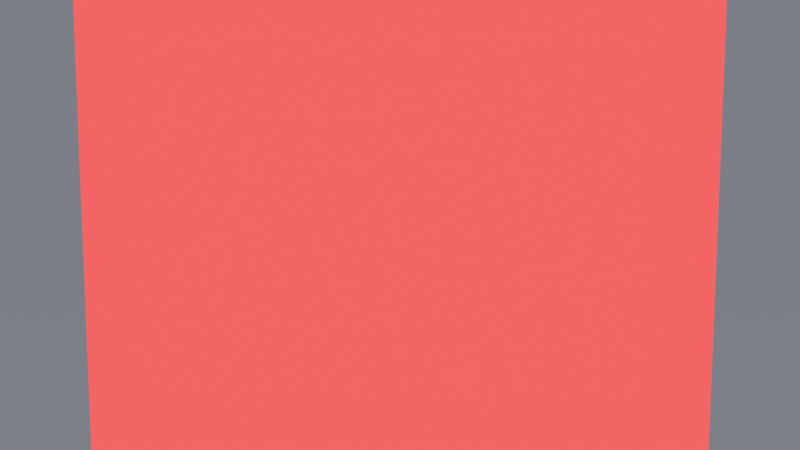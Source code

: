 # Source: shot.v1.blend  (saved by Blender 5.2.44; exported with 4.5.12 LTS)
import bpy
from mathutils import Matrix  # noqa: F401  (used for matrix-valued properties, if any)

bpy.ops.wm.read_factory_settings(use_empty=True)
scene = bpy.context.scene
scene.name = 'BLOCKOUT_SH020'

# ---- collections
col_set_volumes = bpy.data.collections.new('SET_VOLUMES'); scene.collection.children.link(col_set_volumes)
col_cast_proxies = bpy.data.collections.new('CAST_PROXIES'); scene.collection.children.link(col_cast_proxies)
col_camera_rig = bpy.data.collections.new('CAMERA_RIG'); scene.collection.children.link(col_camera_rig)

# ---- materials (node trees are filled in below, after node groups)
mat_mat_set = bpy.data.materials.new('MAT_set')
mat_mat_set.diffuse_color = (0.2, 0.21, 0.24, 1.0)
mat_mat_set.roughness = 0.9
mat_mat_floor = bpy.data.materials.new('MAT_floor')
mat_mat_floor.diffuse_color = (0.22, 0.23, 0.26, 1.0)
mat_mat_floor.roughness = 0.9
mat_mat_cast_lead = bpy.data.materials.new('MAT_cast_lead')
mat_mat_cast_lead.diffuse_color = (0.9, 0.13, 0.13, 1.0)
mat_mat_cast_lead.roughness = 0.9
mat_mat_camera_rig = bpy.data.materials.new('MAT_camera_rig')
mat_mat_camera_rig.diffuse_color = (0.98, 0.85, 0.15, 1.0)
mat_mat_camera_rig.roughness = 0.9

# ---- material node trees
mat_mat_set.use_nodes = True; mat_mat_set.node_tree.nodes.clear()
_N = mat_mat_set.node_tree.nodes; _L = mat_mat_set.node_tree.links
n0 = _N.new('ShaderNodeOutputMaterial'); n0.name = 'Material Output'; n0.location = (200, 100)
n1 = _N.new('ShaderNodeEmission'); n1.name = 'Emission'; n1.location = (0, 0)
n1.inputs[0].default_value = (0.2, 0.21, 0.24, 1.0)
_L.new(n1.outputs[0], n0.inputs[0])
n0.is_active_output = True
mat_mat_floor.use_nodes = True; mat_mat_floor.node_tree.nodes.clear()
_N = mat_mat_floor.node_tree.nodes; _L = mat_mat_floor.node_tree.links
n0 = _N.new('ShaderNodeOutputMaterial'); n0.name = 'Material Output'; n0.location = (200, 100)
n1 = _N.new('ShaderNodeEmission'); n1.name = 'Emission'; n1.location = (0, 0)
n1.inputs[0].default_value = (0.22, 0.23, 0.26, 1.0)
_L.new(n1.outputs[0], n0.inputs[0])
n0.is_active_output = True
mat_mat_cast_lead.use_nodes = True; mat_mat_cast_lead.node_tree.nodes.clear()
_N = mat_mat_cast_lead.node_tree.nodes; _L = mat_mat_cast_lead.node_tree.links
n0 = _N.new('ShaderNodeOutputMaterial'); n0.name = 'Material Output'; n0.location = (200, 100)
n1 = _N.new('ShaderNodeEmission'); n1.name = 'Emission'; n1.location = (0, 0)
n1.inputs[0].default_value = (0.9, 0.13, 0.13, 1.0)
_L.new(n1.outputs[0], n0.inputs[0])
n0.is_active_output = True
mat_mat_camera_rig.use_nodes = True; mat_mat_camera_rig.node_tree.nodes.clear()
_N = mat_mat_camera_rig.node_tree.nodes; _L = mat_mat_camera_rig.node_tree.links
n0 = _N.new('ShaderNodeOutputMaterial'); n0.name = 'Material Output'; n0.location = (200, 100)
n1 = _N.new('ShaderNodeEmission'); n1.name = 'Emission'; n1.location = (0, 0)
n1.inputs[0].default_value = (0.98, 0.85, 0.15, 1.0)
_L.new(n1.outputs[0], n0.inputs[0])
n0.is_active_output = True

# ---- world
world_blockoutworld = bpy.data.worlds.new('BlockoutWorld'); scene.world = world_blockoutworld
world_blockoutworld.use_nodes = True; world_blockoutworld.node_tree.nodes.clear()
_N = world_blockoutworld.node_tree.nodes; _L = world_blockoutworld.node_tree.links
n0 = _N.new('ShaderNodeBackground'); n0.name = 'Background'; n0.location = (-200, 100)
n0.inputs[0].default_value = (0.14, 0.15, 0.18, 1.0)
n1 = _N.new('ShaderNodeOutputWorld'); n1.name = 'World Output'; n1.location = (200, 100)
_L.new(n0.outputs[0], n1.inputs[0])
n1.is_active_output = True

# ---- cameras
cam_cam_data = bpy.data.cameras.new('CAM_data')
cam_cam_data.lens = 41.4
cam_cam_data.lens_unit = 'FOV'

# ---- meshes
me_cube = bpy.data.meshes.new('Cube')
me_cube.from_pydata([(-0.5, -0.5, -0.5), (-0.5, -0.5, 0.5), (-0.5, 0.5, -0.5), (-0.5, 0.5, 0.5), (0.5, -0.5, -0.5), (0.5, -0.5, 0.5), (0.5, 0.5, -0.5), (0.5, 0.5, 0.5)], [], [(0, 1, 3, 2), (2, 3, 7, 6), (6, 7, 5, 4), (4, 5, 1, 0), (2, 6, 4, 0), (7, 3, 1, 5)])
_uv = me_cube.uv_layers.new(name='UVMap')
_uv.uv.foreach_set('vector', [0.375, 0.0, 0.625, 0.0, 0.625, 0.25, 0.375, 0.25, 0.375, 0.25, 0.625, 0.25, 0.625, 0.5, 0.375, 0.5, 0.375, 0.5, 0.625, 0.5, 0.625, 0.75, 0.375, 0.75, 0.375, 0.75, 0.625, 0.75, 0.625, 1.0, 0.375, 1.0, 0.125, 0.5, 0.375, 0.5, 0.375, 0.75, 0.125, 0.75, 0.625, 0.5, 0.875, 0.5, 0.875, 0.75, 0.625, 0.75])
me_cube.materials.append(mat_mat_set)
me_cube.update()
me_plane = bpy.data.meshes.new('Plane')
me_plane.from_pydata([(-0.5, -0.5, 0.0), (0.5, -0.5, 0.0), (-0.5, 0.5, 0.0), (0.5, 0.5, 0.0)], [], [(0, 1, 3, 2)])
_uv = me_plane.uv_layers.new(name='UVMap')
_uv.uv.foreach_set('vector', [0.0, 0.0, 1.0, 0.0, 1.0, 1.0, 0.0, 1.0])
me_plane.materials.append(mat_mat_floor)
me_plane.update()
me_cylinder = bpy.data.meshes.new('Cylinder')
me_cylinder.from_pydata([(0.0, 0.28, -0.9), (0.0, 0.28, 0.9), (0.07247, 0.2705, -0.9), (0.07247, 0.2705, 0.9), (0.14, 0.2425, -0.9), (0.14, 0.2425, 0.9), (0.198, 0.198, -0.9), (0.198, 0.198, 0.9), (0.2425, 0.14, -0.9), (0.2425, 0.14, 0.9), (0.2705, 0.07247, -0.9), (0.2705, 0.07247, 0.9), (0.28, 0.0, -0.9), (0.28, 0.0, 0.9), (0.2705, -0.07247, -0.9), (0.2705, -0.07247, 0.9), (0.2425, -0.14, -0.9), (0.2425, -0.14, 0.9), (0.198, -0.198, -0.9), (0.198, -0.198, 0.9), (0.14, -0.2425, -0.9), (0.14, -0.2425, 0.9), (0.07247, -0.2705, -0.9), (0.07247, -0.2705, 0.9), (0.0, -0.28, -0.9), (0.0, -0.28, 0.9), (-0.07247, -0.2705, -0.9), (-0.07247, -0.2705, 0.9), (-0.14, -0.2425, -0.9), (-0.14, -0.2425, 0.9), (-0.198, -0.198, -0.9), (-0.198, -0.198, 0.9), (-0.2425, -0.14, -0.9), (-0.2425, -0.14, 0.9), (-0.2705, -0.07247, -0.9), (-0.2705, -0.07247, 0.9), (-0.28, 0.0, -0.9), (-0.28, 0.0, 0.9), (-0.2705, 0.07247, -0.9), (-0.2705, 0.07247, 0.9), (-0.2425, 0.14, -0.9), (-0.2425, 0.14, 0.9), (-0.198, 0.198, -0.9), (-0.198, 0.198, 0.9), (-0.14, 0.2425, -0.9), (-0.14, 0.2425, 0.9), (-0.07247, 0.2705, -0.9), (-0.07247, 0.2705, 0.9)], [], [(0, 1, 3, 2), (2, 3, 5, 4), (4, 5, 7, 6), (6, 7, 9, 8), (8, 9, 11, 10), (10, 11, 13, 12), (12, 13, 15, 14), (14, 15, 17, 16), (16, 17, 19, 18), (18, 19, 21, 20), (20, 21, 23, 22), (22, 23, 25, 24), (24, 25, 27, 26), (26, 27, 29, 28), (28, 29, 31, 30), (30, 31, 33, 32), (32, 33, 35, 34), (34, 35, 37, 36), (36, 37, 39, 38), (38, 39, 41, 40), (40, 41, 43, 42), (42, 43, 45, 44), (3, 1, 47, 45, 43, 41, 39, 37, 35, 33, 31, 29, 27, 25, 23, 21, 19, 17, 15, 13, 11, 9, 7, 5), (44, 45, 47, 46), (46, 47, 1, 0), (0, 2, 4, 6, 8, 10, 12, 14, 16, 18, 20, 22, 24, 26, 28, 30, 32, 34, 36, 38, 40, 42, 44, 46)])
_uv = me_cylinder.uv_layers.new(name='UVMap')
_uv.uv.foreach_set('vector', [1.0, 0.5, 1.0, 1.0, 0.9583, 1.0, 0.9583, 0.5, 0.9583, 0.5, 0.9583, 1.0, 0.9167, 1.0, 0.9167, 0.5, 0.9167, 0.5, 0.9167, 1.0, 0.875, 1.0, 0.875, 0.5, 0.875, 0.5, 0.875, 1.0, 0.8333, 1.0, 0.8333, 0.5, 0.8333, 0.5, 0.8333, 1.0, 0.7917, 1.0, 0.7917, 0.5, 0.7917, 0.5, 0.7917, 1.0, 0.75, 1.0, 0.75, 0.5, 0.75, 0.5, 0.75, 1.0, 0.7083, 1.0, 0.7083, 0.5, 0.7083, 0.5, 0.7083, 1.0, 0.6667, 1.0, 0.6667, 0.5, 0.6667, 0.5, 0.6667, 1.0, 0.625, 1.0, 0.625, 0.5, 0.625, 0.5, 0.625, 1.0, 0.5833, 1.0, 0.5833, 0.5, 0.5833, 0.5, 0.5833, 1.0, 0.5417, 1.0, 0.5417, 0.5, 0.5417, 0.5, 0.5417, 1.0, 0.5, 1.0, 0.5, 0.5, 0.5, 0.5, 0.5, 1.0, 0.4583, 1.0, 0.4583, 0.5, 0.4583, 0.5, 0.4583, 1.0, 0.4167, 1.0, 0.4167, 0.5, 0.4167, 0.5, 0.4167, 1.0, 0.375, 1.0, 0.375, 0.5, 0.375, 0.5, 0.375, 1.0, 0.3333, 1.0, 0.3333, 0.5, 0.3333, 0.5, 0.3333, 1.0, 0.2917, 1.0, 0.2917, 0.5, 0.2917, 0.5, 0.2917, 1.0, 0.25, 1.0, 0.25, 0.5, 0.25, 0.5, 0.25, 1.0, 0.2083, 1.0, 0.2083, 0.5, 0.2083, 0.5, 0.2083, 1.0, 0.1667, 1.0, 0.1667, 0.5, 0.1667, 0.5, 0.1667, 1.0, 0.125, 1.0, 0.125, 0.5, 0.125, 0.5, 0.125, 1.0, 0.08333, 1.0, 0.08333, 0.5, 0.3121, 0.4818, 0.25, 0.49, 0.1879, 0.4818, 0.13, 0.4578, 0.08029, 0.4197, 0.04215, 0.37, 0.01818, 0.3121, 0.01, 0.25, 0.01818, 0.1879, 0.04215, 0.13, 0.08029, 0.08029, 0.13, 0.04215, 0.1879, 0.01818, 0.25, 0.01, 0.3121, 0.01818, 0.37, 0.04215, 0.4197, 0.08029, 0.4578, 0.13, 0.4818, 0.1879, 0.49, 0.25, 0.4818, 0.3121, 0.4578, 0.37, 0.4197, 0.4197, 0.37, 0.4578, 0.08333, 0.5, 0.08333, 1.0, 0.04167, 1.0, 0.04167, 0.5, 0.04167, 0.5, 0.04167, 1.0, -1.863e-07, 1.0, -1.863e-07, 0.5, 0.75, 0.49, 0.8121, 0.4818, 0.87, 0.4578, 0.9197, 0.4197, 0.9578, 0.37, 0.9818, 0.3121, 0.99, 0.25, 0.9818, 0.1879, 0.9578, 0.13, 0.9197, 0.08029, 0.87, 0.04215, 0.8121, 0.01818, 0.75, 0.01, 0.6879, 0.01818, 0.63, 0.04215, 0.5803, 0.08029, 0.5422, 0.13, 0.5182, 0.1879, 0.51, 0.25, 0.5182, 0.3121, 0.5422, 0.37, 0.5803, 0.4197, 0.63, 0.4578, 0.6879, 0.4818])
me_cylinder.materials.append(mat_mat_cast_lead)
me_cylinder.update()
me_cone = bpy.data.meshes.new('Cone')
me_cone.from_pydata([(0.0, 0.06, -0.09), (0.01171, 0.05885, -0.09), (0.02296, 0.05543, -0.09), (0.03333, 0.04989, -0.09), (0.04243, 0.04243, -0.09), (0.04989, 0.03333, -0.09), (0.05543, 0.02296, -0.09), (0.05885, 0.01171, -0.09), (0.06, 0.0, -0.09), (0.05885, -0.01171, -0.09), (0.05543, -0.02296, -0.09), (0.04989, -0.03333, -0.09), (0.04243, -0.04243, -0.09), (0.03333, -0.04989, -0.09), (0.02296, -0.05543, -0.09), (0.01171, -0.05885, -0.09), (0.0, -0.06, -0.09), (-0.01171, -0.05885, -0.09), (-0.02296, -0.05543, -0.09), (-0.03333, -0.04989, -0.09), (-0.04243, -0.04243, -0.09), (-0.04989, -0.03333, -0.09), (-0.05543, -0.02296, -0.09), (-0.05885, -0.01171, -0.09), (-0.06, 0.0, -0.09), (-0.05885, 0.01171, -0.09), (-0.05543, 0.02296, -0.09), (-0.04989, 0.03333, -0.09), (-0.04243, 0.04243, -0.09), (-0.03333, 0.04989, -0.09), (-0.02296, 0.05543, -0.09), (-0.01171, 0.05885, -0.09), (0.0, 0.0, 0.09)], [], [(0, 32, 1), (1, 32, 2), (2, 32, 3), (3, 32, 4), (4, 32, 5), (5, 32, 6), (6, 32, 7), (7, 32, 8), (8, 32, 9), (9, 32, 10), (10, 32, 11), (11, 32, 12), (12, 32, 13), (13, 32, 14), (14, 32, 15), (15, 32, 16), (16, 32, 17), (17, 32, 18), (18, 32, 19), (19, 32, 20), (20, 32, 21), (21, 32, 22), (22, 32, 23), (23, 32, 24), (24, 32, 25), (25, 32, 26), (26, 32, 27), (27, 32, 28), (28, 32, 29), (29, 32, 30), (0, 1, 2, 3, 4, 5, 6, 7, 8, 9, 10, 11, 12, 13, 14, 15, 16, 17, 18, 19, 20, 21, 22, 23, 24, 25, 26, 27, 28, 29, 30, 31), (30, 32, 31), (31, 32, 0)])
_uv = me_cone.uv_layers.new(name='UVMap')
_uv.uv.foreach_set('vector', [0.25, 0.49, 0.25, 0.25, 0.2968, 0.4854, 0.2968, 0.4854, 0.25, 0.25, 0.3418, 0.4717, 0.3418, 0.4717, 0.25, 0.25, 0.3833, 0.4496, 0.3833, 0.4496, 0.25, 0.25, 0.4197, 0.4197, 0.4197, 0.4197, 0.25, 0.25, 0.4496, 0.3833, 0.4496, 0.3833, 0.25, 0.25, 0.4717, 0.3418, 0.4717, 0.3418, 0.25, 0.25, 0.4854, 0.2968, 0.4854, 0.2968, 0.25, 0.25, 0.49, 0.25, 0.49, 0.25, 0.25, 0.25, 0.4854, 0.2032, 0.4854, 0.2032, 0.25, 0.25, 0.4717, 0.1582, 0.4717, 0.1582, 0.25, 0.25, 0.4496, 0.1167, 0.4496, 0.1167, 0.25, 0.25, 0.4197, 0.08029, 0.4197, 0.08029, 0.25, 0.25, 0.3833, 0.05045, 0.3833, 0.05045, 0.25, 0.25, 0.3418, 0.02827, 0.3418, 0.02827, 0.25, 0.25, 0.2968, 0.01461, 0.2968, 0.01461, 0.25, 0.25, 0.25, 0.01, 0.25, 0.01, 0.25, 0.25, 0.2032, 0.01461, 0.2032, 0.01461, 0.25, 0.25, 0.1582, 0.02827, 0.1582, 0.02827, 0.25, 0.25, 0.1167, 0.05045, 0.1167, 0.05045, 0.25, 0.25, 0.08029, 0.08029, 0.08029, 0.08029, 0.25, 0.25, 0.05045, 0.1167, 0.05045, 0.1167, 0.25, 0.25, 0.02827, 0.1582, 0.02827, 0.1582, 0.25, 0.25, 0.01461, 0.2032, 0.01461, 0.2032, 0.25, 0.25, 0.01, 0.25, 0.01, 0.25, 0.25, 0.25, 0.01461, 0.2968, 0.01461, 0.2968, 0.25, 0.25, 0.02827, 0.3418, 0.02827, 0.3418, 0.25, 0.25, 0.05045, 0.3833, 0.05045, 0.3833, 0.25, 0.25, 0.08029, 0.4197, 0.08029, 0.4197, 0.25, 0.25, 0.1167, 0.4496, 0.1167, 0.4496, 0.25, 0.25, 0.1582, 0.4717, 0.75, 0.49, 0.7968, 0.4854, 0.8418, 0.4717, 0.8833, 0.4496, 0.9197, 0.4197, 0.9496, 0.3833, 0.9717, 0.3418, 0.9854, 0.2968, 0.99, 0.25, 0.9854, 0.2032, 0.9717, 0.1582, 0.9496, 0.1167, 0.9197, 0.08029, 0.8833, 0.05045, 0.8418, 0.02827, 0.7968, 0.01461, 0.75, 0.01, 0.7032, 0.01461, 0.6582, 0.02827, 0.6167, 0.05045, 0.5803, 0.08029, 0.5504, 0.1167, 0.5283, 0.1582, 0.5146, 0.2032, 0.51, 0.25, 0.5146, 0.2968, 0.5283, 0.3418, 0.5504, 0.3833, 0.5803, 0.4197, 0.6167, 0.4496, 0.6582, 0.4717, 0.7032, 0.4854, 0.1582, 0.4717, 0.25, 0.25, 0.2032, 0.4854, 0.2032, 0.4854, 0.25, 0.25, 0.25, 0.49])
me_cone.materials.append(mat_mat_camera_rig)
me_cone.update()
me_cone_001 = bpy.data.meshes.new('Cone.001')
me_cone_001.from_pydata([(0.0, 0.06, -0.09), (0.01171, 0.05885, -0.09), (0.02296, 0.05543, -0.09), (0.03333, 0.04989, -0.09), (0.04243, 0.04243, -0.09), (0.04989, 0.03333, -0.09), (0.05543, 0.02296, -0.09), (0.05885, 0.01171, -0.09), (0.06, 0.0, -0.09), (0.05885, -0.01171, -0.09), (0.05543, -0.02296, -0.09), (0.04989, -0.03333, -0.09), (0.04243, -0.04243, -0.09), (0.03333, -0.04989, -0.09), (0.02296, -0.05543, -0.09), (0.01171, -0.05885, -0.09), (0.0, -0.06, -0.09), (-0.01171, -0.05885, -0.09), (-0.02296, -0.05543, -0.09), (-0.03333, -0.04989, -0.09), (-0.04243, -0.04243, -0.09), (-0.04989, -0.03333, -0.09), (-0.05543, -0.02296, -0.09), (-0.05885, -0.01171, -0.09), (-0.06, 0.0, -0.09), (-0.05885, 0.01171, -0.09), (-0.05543, 0.02296, -0.09), (-0.04989, 0.03333, -0.09), (-0.04243, 0.04243, -0.09), (-0.03333, 0.04989, -0.09), (-0.02296, 0.05543, -0.09), (-0.01171, 0.05885, -0.09), (0.0, 0.0, 0.09)], [], [(0, 32, 1), (1, 32, 2), (2, 32, 3), (3, 32, 4), (4, 32, 5), (5, 32, 6), (6, 32, 7), (7, 32, 8), (8, 32, 9), (9, 32, 10), (10, 32, 11), (11, 32, 12), (12, 32, 13), (13, 32, 14), (14, 32, 15), (15, 32, 16), (16, 32, 17), (17, 32, 18), (18, 32, 19), (19, 32, 20), (20, 32, 21), (21, 32, 22), (22, 32, 23), (23, 32, 24), (24, 32, 25), (25, 32, 26), (26, 32, 27), (27, 32, 28), (28, 32, 29), (29, 32, 30), (0, 1, 2, 3, 4, 5, 6, 7, 8, 9, 10, 11, 12, 13, 14, 15, 16, 17, 18, 19, 20, 21, 22, 23, 24, 25, 26, 27, 28, 29, 30, 31), (30, 32, 31), (31, 32, 0)])
_uv = me_cone_001.uv_layers.new(name='UVMap')
_uv.uv.foreach_set('vector', [0.25, 0.49, 0.25, 0.25, 0.2968, 0.4854, 0.2968, 0.4854, 0.25, 0.25, 0.3418, 0.4717, 0.3418, 0.4717, 0.25, 0.25, 0.3833, 0.4496, 0.3833, 0.4496, 0.25, 0.25, 0.4197, 0.4197, 0.4197, 0.4197, 0.25, 0.25, 0.4496, 0.3833, 0.4496, 0.3833, 0.25, 0.25, 0.4717, 0.3418, 0.4717, 0.3418, 0.25, 0.25, 0.4854, 0.2968, 0.4854, 0.2968, 0.25, 0.25, 0.49, 0.25, 0.49, 0.25, 0.25, 0.25, 0.4854, 0.2032, 0.4854, 0.2032, 0.25, 0.25, 0.4717, 0.1582, 0.4717, 0.1582, 0.25, 0.25, 0.4496, 0.1167, 0.4496, 0.1167, 0.25, 0.25, 0.4197, 0.08029, 0.4197, 0.08029, 0.25, 0.25, 0.3833, 0.05045, 0.3833, 0.05045, 0.25, 0.25, 0.3418, 0.02827, 0.3418, 0.02827, 0.25, 0.25, 0.2968, 0.01461, 0.2968, 0.01461, 0.25, 0.25, 0.25, 0.01, 0.25, 0.01, 0.25, 0.25, 0.2032, 0.01461, 0.2032, 0.01461, 0.25, 0.25, 0.1582, 0.02827, 0.1582, 0.02827, 0.25, 0.25, 0.1167, 0.05045, 0.1167, 0.05045, 0.25, 0.25, 0.08029, 0.08029, 0.08029, 0.08029, 0.25, 0.25, 0.05045, 0.1167, 0.05045, 0.1167, 0.25, 0.25, 0.02827, 0.1582, 0.02827, 0.1582, 0.25, 0.25, 0.01461, 0.2032, 0.01461, 0.2032, 0.25, 0.25, 0.01, 0.25, 0.01, 0.25, 0.25, 0.25, 0.01461, 0.2968, 0.01461, 0.2968, 0.25, 0.25, 0.02827, 0.3418, 0.02827, 0.3418, 0.25, 0.25, 0.05045, 0.3833, 0.05045, 0.3833, 0.25, 0.25, 0.08029, 0.4197, 0.08029, 0.4197, 0.25, 0.25, 0.1167, 0.4496, 0.1167, 0.4496, 0.25, 0.25, 0.1582, 0.4717, 0.75, 0.49, 0.7968, 0.4854, 0.8418, 0.4717, 0.8833, 0.4496, 0.9197, 0.4197, 0.9496, 0.3833, 0.9717, 0.3418, 0.9854, 0.2968, 0.99, 0.25, 0.9854, 0.2032, 0.9717, 0.1582, 0.9496, 0.1167, 0.9197, 0.08029, 0.8833, 0.05045, 0.8418, 0.02827, 0.7968, 0.01461, 0.75, 0.01, 0.7032, 0.01461, 0.6582, 0.02827, 0.6167, 0.05045, 0.5803, 0.08029, 0.5504, 0.1167, 0.5283, 0.1582, 0.5146, 0.2032, 0.51, 0.25, 0.5146, 0.2968, 0.5283, 0.3418, 0.5504, 0.3833, 0.5803, 0.4197, 0.6167, 0.4496, 0.6582, 0.4717, 0.7032, 0.4854, 0.1582, 0.4717, 0.25, 0.25, 0.2032, 0.4854, 0.2032, 0.4854, 0.25, 0.25, 0.25, 0.49])
me_cone_001.materials.append(mat_mat_camera_rig)
me_cone_001.update()
me_cone_002 = bpy.data.meshes.new('Cone.002')
me_cone_002.from_pydata([(0.0, 0.06, -0.09), (0.01171, 0.05885, -0.09), (0.02296, 0.05543, -0.09), (0.03333, 0.04989, -0.09), (0.04243, 0.04243, -0.09), (0.04989, 0.03333, -0.09), (0.05543, 0.02296, -0.09), (0.05885, 0.01171, -0.09), (0.06, 0.0, -0.09), (0.05885, -0.01171, -0.09), (0.05543, -0.02296, -0.09), (0.04989, -0.03333, -0.09), (0.04243, -0.04243, -0.09), (0.03333, -0.04989, -0.09), (0.02296, -0.05543, -0.09), (0.01171, -0.05885, -0.09), (0.0, -0.06, -0.09), (-0.01171, -0.05885, -0.09), (-0.02296, -0.05543, -0.09), (-0.03333, -0.04989, -0.09), (-0.04243, -0.04243, -0.09), (-0.04989, -0.03333, -0.09), (-0.05543, -0.02296, -0.09), (-0.05885, -0.01171, -0.09), (-0.06, 0.0, -0.09), (-0.05885, 0.01171, -0.09), (-0.05543, 0.02296, -0.09), (-0.04989, 0.03333, -0.09), (-0.04243, 0.04243, -0.09), (-0.03333, 0.04989, -0.09), (-0.02296, 0.05543, -0.09), (-0.01171, 0.05885, -0.09), (0.0, 0.0, 0.09)], [], [(0, 32, 1), (1, 32, 2), (2, 32, 3), (3, 32, 4), (4, 32, 5), (5, 32, 6), (6, 32, 7), (7, 32, 8), (8, 32, 9), (9, 32, 10), (10, 32, 11), (11, 32, 12), (12, 32, 13), (13, 32, 14), (14, 32, 15), (15, 32, 16), (16, 32, 17), (17, 32, 18), (18, 32, 19), (19, 32, 20), (20, 32, 21), (21, 32, 22), (22, 32, 23), (23, 32, 24), (24, 32, 25), (25, 32, 26), (26, 32, 27), (27, 32, 28), (28, 32, 29), (29, 32, 30), (0, 1, 2, 3, 4, 5, 6, 7, 8, 9, 10, 11, 12, 13, 14, 15, 16, 17, 18, 19, 20, 21, 22, 23, 24, 25, 26, 27, 28, 29, 30, 31), (30, 32, 31), (31, 32, 0)])
_uv = me_cone_002.uv_layers.new(name='UVMap')
_uv.uv.foreach_set('vector', [0.25, 0.49, 0.25, 0.25, 0.2968, 0.4854, 0.2968, 0.4854, 0.25, 0.25, 0.3418, 0.4717, 0.3418, 0.4717, 0.25, 0.25, 0.3833, 0.4496, 0.3833, 0.4496, 0.25, 0.25, 0.4197, 0.4197, 0.4197, 0.4197, 0.25, 0.25, 0.4496, 0.3833, 0.4496, 0.3833, 0.25, 0.25, 0.4717, 0.3418, 0.4717, 0.3418, 0.25, 0.25, 0.4854, 0.2968, 0.4854, 0.2968, 0.25, 0.25, 0.49, 0.25, 0.49, 0.25, 0.25, 0.25, 0.4854, 0.2032, 0.4854, 0.2032, 0.25, 0.25, 0.4717, 0.1582, 0.4717, 0.1582, 0.25, 0.25, 0.4496, 0.1167, 0.4496, 0.1167, 0.25, 0.25, 0.4197, 0.08029, 0.4197, 0.08029, 0.25, 0.25, 0.3833, 0.05045, 0.3833, 0.05045, 0.25, 0.25, 0.3418, 0.02827, 0.3418, 0.02827, 0.25, 0.25, 0.2968, 0.01461, 0.2968, 0.01461, 0.25, 0.25, 0.25, 0.01, 0.25, 0.01, 0.25, 0.25, 0.2032, 0.01461, 0.2032, 0.01461, 0.25, 0.25, 0.1582, 0.02827, 0.1582, 0.02827, 0.25, 0.25, 0.1167, 0.05045, 0.1167, 0.05045, 0.25, 0.25, 0.08029, 0.08029, 0.08029, 0.08029, 0.25, 0.25, 0.05045, 0.1167, 0.05045, 0.1167, 0.25, 0.25, 0.02827, 0.1582, 0.02827, 0.1582, 0.25, 0.25, 0.01461, 0.2032, 0.01461, 0.2032, 0.25, 0.25, 0.01, 0.25, 0.01, 0.25, 0.25, 0.25, 0.01461, 0.2968, 0.01461, 0.2968, 0.25, 0.25, 0.02827, 0.3418, 0.02827, 0.3418, 0.25, 0.25, 0.05045, 0.3833, 0.05045, 0.3833, 0.25, 0.25, 0.08029, 0.4197, 0.08029, 0.4197, 0.25, 0.25, 0.1167, 0.4496, 0.1167, 0.4496, 0.25, 0.25, 0.1582, 0.4717, 0.75, 0.49, 0.7968, 0.4854, 0.8418, 0.4717, 0.8833, 0.4496, 0.9197, 0.4197, 0.9496, 0.3833, 0.9717, 0.3418, 0.9854, 0.2968, 0.99, 0.25, 0.9854, 0.2032, 0.9717, 0.1582, 0.9496, 0.1167, 0.9197, 0.08029, 0.8833, 0.05045, 0.8418, 0.02827, 0.7968, 0.01461, 0.75, 0.01, 0.7032, 0.01461, 0.6582, 0.02827, 0.6167, 0.05045, 0.5803, 0.08029, 0.5504, 0.1167, 0.5283, 0.1582, 0.5146, 0.2032, 0.51, 0.25, 0.5146, 0.2968, 0.5283, 0.3418, 0.5504, 0.3833, 0.5803, 0.4197, 0.6167, 0.4496, 0.6582, 0.4717, 0.7032, 0.4854, 0.1582, 0.4717, 0.25, 0.25, 0.2032, 0.4854, 0.2032, 0.4854, 0.25, 0.25, 0.25, 0.49])
me_cone_002.materials.append(mat_mat_camera_rig)
me_cone_002.update()

# ---- curves / text
cu_cam_path_curve = bpy.data.curves.new('CAM_path_curve', 'CURVE')
cu_cam_path_curve.dimensions = '3D'
_sp = cu_cam_path_curve.splines.new('BEZIER'); _sp.bezier_points.add(2)
_sp.bezier_points.foreach_set('co', [0.0, -1.65, 1.25, 0.0, -1.65, 1.25, 0.0, -1.65, 1.25])
_sp.bezier_points.foreach_set('handle_left', [0.0, -2.294, 1.738, 0.0, -1.961, 1.486, 0.0, 0.0, 0.0])
_sp.bezier_points.foreach_set('handle_right', [0.0, -1.006, 0.762, 0.0, -1.006, 0.762, 0.0, 0.0, 0.0])
for _p, _l, _r in zip(_sp.bezier_points, ['AUTO', 'AUTO', 'AUTO'], ['AUTO', 'AUTO', 'AUTO']): _p.handle_left_type = _l; _p.handle_right_type = _r
cu_cam_path_curve.materials.append(mat_mat_camera_rig)
cu_cam_path_curve.fill_mode = 'FULL'

# ---- objects
ob_set_study = bpy.data.objects.new('SET_study', me_cube)
ob_set_floor_reference = bpy.data.objects.new('SET_floor_reference', me_plane)
ob_cast_lead = bpy.data.objects.new('CAST_lead', me_cylinder)
ob_cam = bpy.data.objects.new('CAM', cam_cam_data)
ob_cam_target = bpy.data.objects.new('CAM_target', None)
ob_cam_path = bpy.data.objects.new('CAM_path', cu_cam_path_curve)
ob_cam_key_0_t0 = bpy.data.objects.new('CAM_key_0_t0', me_cone)
ob_cam_key_1_t7_5 = bpy.data.objects.new('CAM_key_1_t7.5', me_cone_001)
ob_cam_key_2_t15 = bpy.data.objects.new('CAM_key_2_t15', me_cone_002)

# ---- transforms, parenting, visibility, modifiers, constraints
ob_set_study.location = (0.0, 0.0, 1.6)
ob_set_study.scale = (8.0, 8.0, 3.2)
ob_set_study.display_type = 'WIRE'
ob_set_floor_reference.location = (0.0, 0.0, 0.0)
ob_set_floor_reference.scale = (10.0, 10.0, 1.0)
ob_cast_lead.location = (0.0, -0.8, 0.9)
ob_cam.location = (0.0, -1.65, 1.25)
_c = ob_cam.constraints.new('TRACK_TO'); _c.name = 'Track To'
_c.target = ob_cam_target
ob_cam_target.location = (0.0, -0.8, 1.15)
ob_cam_target.empty_display_type = 'SPHERE'
ob_cam_target.empty_display_size = 0.25
ob_cam_path.location = (0.0, 0.0, 0.0)
ob_cam_path.hide_render = True
ob_cam_key_0_t0.location = (0.0, -1.65, 1.25)
ob_cam_key_0_t0.hide_render = True
ob_cam_key_1_t7_5.location = (0.0, -1.65, 1.25)
ob_cam_key_1_t7_5.hide_render = True
ob_cam_key_2_t15.location = (0.0, -1.65, 1.25)
ob_cam_key_2_t15.hide_render = True

# ---- collection membership
col_set_volumes.objects.link(ob_set_study)
col_set_volumes.objects.link(ob_set_floor_reference)
col_cast_proxies.objects.link(ob_cast_lead)
col_camera_rig.objects.link(ob_cam)
col_camera_rig.objects.link(ob_cam_target)
col_camera_rig.objects.link(ob_cam_path)
col_camera_rig.objects.link(ob_cam_key_0_t0)
col_camera_rig.objects.link(ob_cam_key_1_t7_5)
col_camera_rig.objects.link(ob_cam_key_2_t15)

# ---- scene / render settings (as saved in the file)
scene.camera = ob_cam
scene.frame_start = 1; scene.frame_end = 360; scene.frame_set(1)
scene.render.engine = 'BLENDER_EEVEE_NEXT'
scene.render.image_settings.color_mode = 'RGB'
scene.render.bake_bias = 0.0
scene.render.bake_samples = 0
scene.render.compositor_device = 'GPU'
scene.eevee.use_volume_custom_range = False
scene.eevee.fast_gi_thickness_near = 0.1
scene.eevee.fast_gi_thickness_far = 0.0
scene.eevee.ray_tracing_options.screen_trace_thickness = 0.1
scene.view_settings.view_transform = 'Standard'
bpy.context.view_layer.update()

# ---- added for rendering (the .blend has no usable light): sun
light_auto_sun = bpy.data.lights.new('AutoSun', 'SUN')
light_auto_sun.energy = 3.0
light_auto_sun.angle = 0.0523599
ob_auto_sun = bpy.data.objects.new('AutoSun', light_auto_sun)
scene.collection.objects.link(ob_auto_sun)
ob_auto_sun.rotation_euler = (0.872665, 0.174533, 0.523599)
bpy.context.view_layer.update()
